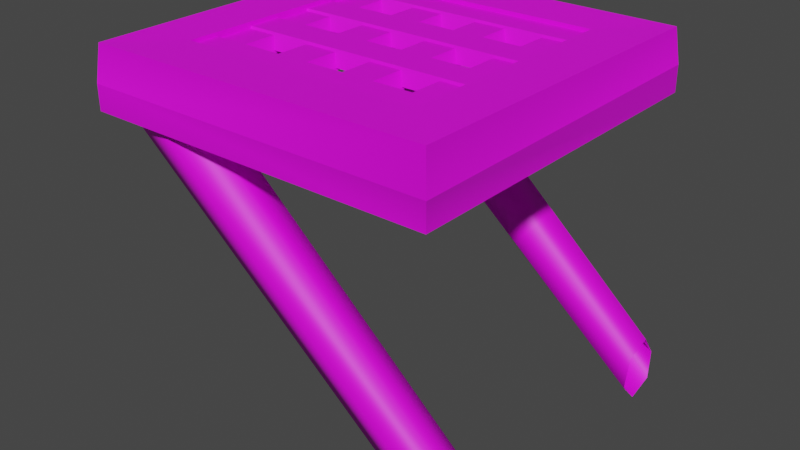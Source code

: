 # Source: HorizontalPlatformEnd1x1.blend  (saved by Blender 4.2.68; exported with 4.5.12 LTS)
import bpy
from mathutils import Matrix  # noqa: F401  (used for matrix-valued properties, if any)

bpy.ops.wm.read_factory_settings(use_empty=True)
scene = bpy.context.scene
scene.name = 'Scene'

# ---- collections
col_collection = bpy.data.collections.new('Collection'); scene.collection.children.link(col_collection)

# ---- images (referenced by path relative to the original .blend; pixels are not part of the script)
import os
ASSET_DIR = os.environ.get("B2B_ASSET_DIR", "")  # directory of the original .blend (textures are referenced by path, not embedded)
HERE = os.path.dirname(os.path.abspath(__file__))  # packed textures are extracted next to this script under _unpacked/

def load_image(name, relpath, width, height, colorspace="sRGB"):
    """Load a texture the original file referenced (path relative to the .blend, or extracted next to this script)."""
    p = next((c for c in (os.path.join(HERE, relpath), os.path.join(ASSET_DIR, relpath)) if relpath and os.path.exists(c)), "")
    if p:
        img = bpy.data.images.load(p, check_existing=True)
        img.name = name
    else:  # same state as the original file: an image datablock whose file is absent (Cycles renders it pink)
        img = bpy.data.images.new(name, width, height)
        img.source = "FILE"
        img.filepath = "//" + (relpath or name)
    img.colorspace_settings.name = colorspace
    return img
img_diffusecolor_texture = load_image('DiffuseColor_Texture', 'BaseWood_1K_D_Brown.png', 1024, 1024, 'sRGB')
img_normalmap_texture = load_image('NormalMap_Texture', 'BaseWood_1K_N.png', 1024, 1024, 'Non-Color')
img_diffusecolor_texture_001 = load_image('DiffuseColor_Texture.001', 'BaseWood_1K_D_Brown.png', 1024, 1024, 'Non-Color')

# ---- materials (node trees are filled in below, after node groups)
mat_basewood_brown_folktails = bpy.data.materials.new('BaseWood_Brown.Folktails')
mat_basewood_brown_folktails.surface_render_method = 'BLENDED'
mat_basewood_brown_folktails.blend_method = 'BLEND'
mat_basewood_brown_folktails.use_transparent_shadow = False
mat_basewood_brown_folktails.diffuse_color = (1.0, 1.0, 1.0, 1.0)
mat_basewood_brown_folktails.roughness = 0.5528

# ---- material node trees
mat_basewood_brown_folktails.use_nodes = True; mat_basewood_brown_folktails.node_tree.nodes.clear()
_N = mat_basewood_brown_folktails.node_tree.nodes; _L = mat_basewood_brown_folktails.node_tree.links
n0 = _N.new('ShaderNodeBsdfPrincipled'); n0.name = 'Principled BSDF'; n0.location = (10, 300)
n0.distribution = 'GGX'
n0.subsurface_method = 'RANDOM_WALK_SKIN'
n0.inputs[2].default_value = 0.5528
n0.inputs[3].default_value = 1.45
n0.inputs[27].default_value = (0.0, 0.0, 0.0, 1.0)
n0.inputs[28].default_value = 1.0
n1 = _N.new('ShaderNodeOutputMaterial'); n1.name = 'Material Output'; n1.location = (300, 300)
n2 = _N.new('ShaderNodeNormalMap'); n2.name = 'Normal Map'; n2.location = (-300, -300)
n2.label = 'Normal/Map'
n2.inputs[0].default_value = 0.0
n3 = _N.new('ShaderNodeTexImage'); n3.name = 'Image Texture'; n3.location = (-300, 600)
n3.image = img_diffusecolor_texture
n4 = _N.new('ShaderNodeTexImage'); n4.name = 'Image Texture.001'; n4.location = (-600, -900)
n4.image = img_normalmap_texture
n5 = _N.new('ShaderNodeTexImage'); n5.name = 'Image Texture.002'; n5.location = (-300, 0)
n5.image = img_diffusecolor_texture_001
_L.new(n0.outputs[0], n1.inputs[0])
_L.new(n2.outputs[0], n0.inputs[5])
_L.new(n3.outputs[0], n0.inputs[0])
_L.new(n4.outputs[0], n2.inputs[1])
_L.new(n5.outputs[1], n0.inputs[4])
n1.is_active_output = True

# ---- world
world_world = bpy.data.worlds.new('World'); scene.world = world_world
world_world.use_nodes = True; world_world.node_tree.nodes.clear()
_N = world_world.node_tree.nodes; _L = world_world.node_tree.links
n0 = _N.new('ShaderNodeOutputWorld'); n0.name = 'World Output'; n0.location = (300, 300)
n1 = _N.new('ShaderNodeBackground'); n1.name = 'Background'; n1.location = (10, 300)
n1.inputs[0].default_value = (0.05088, 0.05088, 0.05088, 1.0)
_L.new(n1.outputs[0], n0.inputs[0])
n0.is_active_output = True
world_world.color = (0.05088, 0.05088, 0.05088)
world_world.use_sun_shadow = False
world_world.sun_shadow_jitter_overblur = 0.0

# ---- meshes
me_scene = bpy.data.meshes.new('Scene')
me_scene.from_pydata([(-186.1, -3.113, 92.26), (-187.7, -4.697, 83.88), (-95.98, -86.12, 83.49), (-95.98, -83.88, 91.02), (-190.4, -7.447, 98.38), (-95.98, -90.01, 95.96), (-196.3, -13.36, 96.14), (-95.98, -98.38, 94.51), (-95.98, -100.6, 86.98), (-197.9, -14.95, 87.77), (-95.98, -94.49, 81.47), (-193.6, -10.61, 81.64), (-193.6, -10.62, 18.36), (-187.7, -4.702, 16.12), (-95.98, -86.13, 15.99), (-95.98, -94.5, 18.11), (-197.9, -14.95, 12.23), (-95.98, -100.6, 12.32), (-196.3, -13.36, 3.864), (-95.98, -98.38, 4.41), (-95.98, -90.01, 3.789), (-190.4, -7.445, 1.624), (-95.98, -83.88, 8.083), (-186.1, -3.114, 7.753), (-116.0, 0.9682, 16.0), (-101.0, 1.065, 1.0), (-101.0, 1.567, 99.0), (-116.0, 0.9682, 84.0), (-99.9, -8.732, -0.1), (-99.9, -9.032, 100.1), (-117.0, -16.05, 17.0), (-183.0, -16.05, 17.0), (-184.0, 0.9682, 16.0), (-99.89, -16.05, -0.1127), (-99.89, -16.05, 100.1), (-199.0, 1.065, 99.0), (-184.0, 0.9682, 84.0), (-200.1, -9.032, 100.1), (-117.0, -16.05, 83.0), (-200.1, -16.05, 100.1), (-199.0, 1.444, 1.0), (-200.1, -9.032, -0.1), (-183.0, -16.05, 83.0), (-200.1, -16.05, -0.1127), (-184.8, -0.7262, 15.51), (-175.7, -0.7262, 15.51), (-175.7, -0.7262, 84.66), (-184.8, -0.7262, 84.66), (-173.6, -4.415, 15.51), (-173.6, -4.415, 84.66), (-186.8, -4.415, 84.66), (-186.8, -4.415, 15.51), (-164.6, -0.7262, 15.51), (-155.4, -0.7262, 15.51), (-155.4, -0.7262, 84.66), (-164.6, -0.7262, 84.66), (-153.4, -4.415, 15.51), (-153.4, -4.415, 84.66), (-166.6, -4.415, 84.66), (-166.6, -4.415, 15.51), (-113.0, -0.09654, 55.34), (-113.0, -0.09654, 64.48), (-186.6, -0.09654, 64.48), (-186.6, -0.09654, 55.34), (-113.0, -3.785, 66.57), (-186.6, -3.785, 66.57), (-186.6, -3.785, 53.31), (-113.0, -3.785, 53.31), (-113.0, -0.09654, 75.57), (-113.0, -0.09654, 84.71), (-186.6, -0.09654, 84.71), (-186.6, -0.09654, 75.57), (-113.0, -3.785, 86.79), (-186.6, -3.785, 86.79), (-186.6, -3.785, 73.54), (-113.0, -3.785, 73.54), (-113.0, -0.09654, 15.13), (-113.0, -0.09654, 24.27), (-186.6, -0.09654, 24.27), (-186.6, -0.09654, 15.13), (-113.0, -3.785, 26.36), (-186.6, -3.785, 26.36), (-186.6, -3.785, 13.1), (-113.0, -3.785, 13.1), (-113.0, -0.09654, 35.36), (-113.0, -0.09654, 44.5), (-186.6, -0.09654, 44.5), (-186.6, -0.09654, 35.36), (-113.0, -3.785, 46.59), (-186.6, -3.785, 46.59), (-186.6, -3.785, 33.33), (-113.0, -3.785, 33.33), (-144.6, -0.7262, 15.51), (-135.5, -0.7262, 15.51), (-135.5, -0.7262, 84.66), (-144.6, -0.7262, 84.66), (-133.4, -4.415, 15.51), (-133.4, -4.415, 84.66), (-146.6, -4.415, 84.66), (-146.6, -4.415, 15.51), (-124.4, -0.7262, 15.51), (-115.2, -0.7262, 15.51), (-115.2, -0.7262, 84.66), (-124.4, -0.7262, 84.66), (-113.2, -4.415, 15.51), (-113.2, -4.415, 84.66), (-126.4, -4.415, 84.66), (-126.4, -4.415, 15.51)], [], [(0, 2, 1), (0, 3, 2), (4, 3, 0), (4, 5, 3), (6, 5, 4), (6, 7, 5), (6, 8, 7), (6, 9, 8), (9, 10, 8), (9, 11, 10), (1, 10, 11), (1, 2, 10), (12, 14, 13), (12, 15, 14), (16, 15, 12), (16, 17, 15), (18, 17, 16), (18, 19, 17), (18, 20, 19), (18, 21, 20), (21, 22, 20), (21, 23, 22), (13, 22, 23), (13, 14, 22), (24, 26, 25), (24, 27, 26), (25, 29, 28), (25, 26, 29), (30, 32, 31), (30, 24, 32), (33, 29, 34), (33, 28, 29), (27, 35, 26), (27, 36, 35), (26, 37, 29), (26, 35, 37), (38, 24, 30), (38, 27, 24), (34, 37, 39), (34, 29, 37), (36, 40, 35), (36, 32, 40), (35, 41, 37), (35, 40, 41), (42, 27, 38), (42, 36, 27), (39, 41, 43), (39, 37, 41), (32, 25, 40), (32, 24, 25), (40, 28, 41), (40, 25, 28), (43, 28, 33), (43, 41, 28), (34, 30, 33), (34, 38, 30), (33, 31, 43), (33, 30, 31), (43, 42, 39), (43, 31, 42), (39, 38, 34), (39, 42, 38), (31, 36, 42), (31, 32, 36), (44, 46, 45), (44, 47, 46), (45, 49, 48), (45, 46, 49), (50, 44, 51), (50, 47, 44), (52, 54, 53), (52, 55, 54), (53, 57, 56), (53, 54, 57), (58, 52, 59), (58, 55, 52), (60, 62, 61), (60, 63, 62), (61, 65, 64), (61, 62, 65), (66, 60, 67), (66, 63, 60), (68, 70, 69), (68, 71, 70), (69, 73, 72), (69, 70, 73), (74, 68, 75), (74, 71, 68), (76, 78, 77), (76, 79, 78), (77, 81, 80), (77, 78, 81), (82, 76, 83), (82, 79, 76), (84, 86, 85), (84, 87, 86), (85, 89, 88), (85, 86, 89), (90, 84, 91), (90, 87, 84), (92, 94, 93), (92, 95, 94), (93, 97, 96), (93, 94, 97), (98, 92, 99), (98, 95, 92), (100, 102, 101), (100, 103, 102), (101, 105, 104), (101, 102, 105), (106, 100, 107), (106, 103, 100), (90, 88, 89), (90, 91, 88), (98, 96, 97), (98, 99, 96), (58, 56, 57), (58, 59, 56), (66, 64, 65), (66, 67, 64), (106, 104, 105), (106, 107, 104), (74, 72, 73), (74, 75, 72), (82, 80, 81), (82, 83, 80), (50, 48, 49), (50, 51, 48)])
me_scene.polygons.foreach_set('use_smooth', [True] * 128)
_k = set([(24, 25), (24, 27), (24, 30), (24, 32), (25, 26), (25, 28), (25, 40), (26, 27), (26, 29), (26, 35), (27, 36), (27, 38), (28, 29), (28, 33), (28, 41), (29, 34), (29, 37), (30, 31), (30, 38), (31, 32), (31, 42), (32, 36), (32, 40), (33, 34), (33, 43), (34, 39), (35, 36), (35, 37), (35, 40), (36, 42), (37, 39), (37, 41), (38, 42), (39, 43), (40, 41), (41, 43), (44, 46), (44, 47), (45, 46), (45, 49), (48, 49), (48, 50), (50, 51), (52, 54), (52, 55), (53, 54), (53, 57), (56, 57), (56, 58), (58, 59), (60, 62), (60, 63), (61, 62), (61, 65), (64, 65), (64, 66), (66, 67), (68, 70), (68, 71), (69, 70), (69, 73), (72, 73), (72, 74), (74, 75), (76, 78), (76, 79), (77, 78), (77, 81), (80, 81), (80, 82), (82, 83), (84, 86), (84, 87), (85, 86), (85, 89), (88, 89), (88, 90), (90, 91), (92, 94), (92, 95), (93, 94), (93, 97), (96, 97), (96, 98), (98, 99), (100, 102), (100, 103), (101, 102), (101, 105), (104, 105), (104, 106), (106, 107)])
me_scene.attributes.new('sharp_edge', 'BOOLEAN', 'EDGE').data.foreach_set('value', [ (min(e.vertices), max(e.vertices)) in _k for e in me_scene.edges])
_uv = me_scene.uv_layers.new(name='UVSet0')
_uv.uv.foreach_set('vector', [0.4476, 0.5014, 0.4915, 0.9983, 0.4915, 0.5014, 0.4476, 0.5014, 0.4476, 0.9983, 0.4915, 0.9983, 0.3661, 0.5014, 0.4476, 0.9983, 0.4476, 0.5014, 0.3661, 0.5014, 0.3661, 0.9983, 0.4476, 0.9983, 0.3253, 0.5014, 0.3661, 0.9983, 0.3661, 0.5014, 0.3253, 0.5014, 0.3253, 0.9983, 0.3661, 0.9983, 0.3253, 0.5014, 0.2846, 0.9983, 0.3253, 0.9983, 0.3253, 0.5014, 0.2846, 0.5014, 0.2846, 0.9983, 0.2846, 0.5014, 0.203, 0.9983, 0.2846, 0.9983, 0.2846, 0.5014, 0.203, 0.5014, 0.203, 0.9983, 0.1592, 0.5014, 0.203, 0.9983, 0.203, 0.5014, 0.1592, 0.5014, 0.1592, 0.9983, 0.203, 0.9983, 0.4476, 0.5014, 0.4915, 0.9983, 0.4915, 0.5014, 0.4476, 0.5014, 0.4476, 0.9983, 0.4915, 0.9983, 0.3661, 0.5014, 0.4476, 0.9983, 0.4476, 0.5014, 0.3661, 0.5014, 0.3661, 0.9983, 0.4476, 0.9983, 0.3253, 0.5014, 0.3661, 0.9983, 0.3661, 0.5014, 0.3253, 0.5014, 0.3253, 0.9983, 0.3661, 0.9983, 0.3253, 0.5014, 0.2846, 0.9983, 0.3253, 0.9983, 0.3253, 0.5014, 0.2846, 0.5014, 0.2846, 0.9983, 0.2846, 0.5014, 0.203, 0.9983, 0.2846, 0.9983, 0.2846, 0.5014, 0.203, 0.5014, 0.203, 0.9983, 0.1592, 0.5014, 0.203, 0.9983, 0.203, 0.5014, 0.1592, 0.5014, 0.1592, 0.9983, 0.203, 0.9983, 0.8119, 0.5021, 0.8749, 0.8736, 0.8749, 0.5021, 0.8119, 0.5021, 0.8119, 0.8736, 0.8749, 0.8736, 0.8752, 0.5021, 0.9382, 0.8736, 0.9383, 0.5021, 0.8752, 0.5021, 0.8752, 0.8736, 0.9382, 0.8736, 0.8448, 0.4986, 0.9397, 0.2521, 0.8448, 0.2521, 0.8448, 0.4986, 0.9397, 0.4986, 0.9397, 0.2521, 0.8109, 0.8748, 0.8752, 0.5009, 0.8109, 0.5009, 0.8109, 0.8748, 0.8752, 0.8748, 0.8752, 0.5009, 0.9375, 0.5021, 0.8749, 0.8736, 0.8749, 0.5021, 0.9375, 0.5021, 0.9375, 0.8736, 0.8749, 0.8736, 0.8752, 0.5021, 0.812, 0.8736, 0.812, 0.5021, 0.8752, 0.5021, 0.8752, 0.8736, 0.812, 0.8736, 0.8448, 0.2521, 0.9397, 0.4986, 0.8448, 0.4986, 0.8448, 0.2521, 0.9397, 0.2521, 0.9397, 0.4986, 0.9394, 0.8748, 0.8752, 0.5009, 0.9394, 0.5009, 0.9394, 0.8748, 0.8752, 0.8748, 0.8752, 0.5009, 0.8119, 0.8736, 0.8749, 0.5021, 0.8749, 0.8736, 0.8119, 0.8736, 0.8119, 0.5021, 0.8749, 0.5021, 0.8752, 0.8736, 0.9383, 0.5021, 0.9382, 0.8736, 0.8752, 0.8736, 0.8752, 0.5021, 0.9383, 0.5021, 0.8448, 0.4986, 0.9397, 0.2521, 0.8448, 0.2521, 0.8448, 0.4986, 0.9397, 0.4986, 0.9397, 0.2521, 0.8109, 0.5009, 0.8752, 0.8748, 0.8109, 0.8748, 0.8109, 0.5009, 0.8752, 0.5009, 0.8752, 0.8748, 0.9375, 0.8736, 0.8749, 0.5021, 0.8749, 0.8736, 0.9375, 0.8736, 0.9375, 0.5021, 0.8749, 0.5021, 0.8752, 0.8736, 0.8119, 0.5021, 0.8119, 0.8736, 0.8752, 0.8736, 0.8752, 0.5021, 0.8119, 0.5021, 0.9394, 0.5009, 0.8752, 0.8748, 0.9394, 0.8748, 0.9394, 0.5009, 0.8752, 0.5009, 0.8752, 0.8748, 0.7484, 0.4991, 0.6898, 0.2509, 0.7484, 0.2509, 0.7484, 0.4991, 0.6898, 0.4991, 0.6898, 0.2509, 0.7484, 0.4991, 0.6898, 0.2509, 0.7484, 0.2509, 0.7484, 0.4991, 0.6898, 0.4991, 0.6898, 0.2509, 0.7484, 0.4991, 0.6898, 0.2509, 0.7484, 0.2509, 0.7484, 0.4991, 0.6898, 0.4991, 0.6898, 0.2509, 0.7484, 0.4991, 0.6898, 0.2509, 0.7484, 0.2509, 0.7484, 0.4991, 0.6898, 0.4991, 0.6898, 0.2509, 0.8448, 0.4986, 0.9397, 0.2521, 0.8448, 0.2521, 0.8448, 0.4986, 0.9397, 0.4986, 0.9397, 0.2521, 0.9378, 0.2501, 0.8754, 0.5003, 0.8754, 0.2501, 0.9378, 0.2501, 0.9378, 0.5003, 0.8754, 0.5003, 0.8754, 0.2501, 0.8125, 0.5003, 0.8125, 0.2501, 0.8754, 0.2501, 0.8754, 0.5003, 0.8125, 0.5003, 0.9994, 0.5003, 0.9378, 0.2501, 0.9994, 0.2501, 0.9994, 0.5003, 0.9378, 0.5003, 0.9378, 0.2501, 0.9378, 0.2501, 0.8754, 0.5003, 0.8754, 0.2501, 0.9378, 0.2501, 0.9378, 0.5003, 0.8754, 0.5003, 0.8754, 0.2501, 0.8125, 0.5003, 0.8125, 0.2501, 0.8754, 0.2501, 0.8754, 0.5003, 0.8125, 0.5003, 0.9994, 0.5003, 0.9378, 0.2501, 0.9994, 0.2501, 0.9994, 0.5003, 0.9378, 0.5003, 0.9378, 0.2501, 0.8754, 0.5003, 0.9378, 0.2501, 0.9378, 0.5003, 0.8754, 0.5003, 0.8754, 0.2501, 0.9378, 0.2501, 0.9378, 0.5003, 0.9994, 0.2501, 0.9994, 0.5003, 0.9378, 0.5003, 0.9378, 0.2501, 0.9994, 0.2501, 0.8125, 0.2501, 0.8754, 0.5003, 0.8125, 0.5003, 0.8125, 0.2501, 0.8754, 0.2501, 0.8754, 0.5003, 0.8754, 0.5003, 0.9378, 0.2501, 0.9378, 0.5003, 0.8754, 0.5003, 0.8754, 0.2501, 0.9378, 0.2501, 0.9378, 0.5003, 0.9994, 0.2501, 0.9994, 0.5003, 0.9378, 0.5003, 0.9378, 0.2501, 0.9994, 0.2501, 0.8125, 0.2501, 0.8754, 0.5003, 0.8125, 0.5003, 0.8125, 0.2501, 0.8754, 0.2501, 0.8754, 0.5003, 0.9378, 0.2501, 0.8754, 0.5003, 0.8754, 0.2501, 0.9378, 0.2501, 0.9378, 0.5003, 0.8754, 0.5003, 0.8754, 0.2501, 0.8125, 0.5003, 0.8125, 0.2501, 0.8754, 0.2501, 0.8754, 0.5003, 0.8125, 0.5003, 0.9994, 0.5003, 0.9378, 0.2501, 0.9994, 0.2501, 0.9994, 0.5003, 0.9378, 0.5003, 0.9378, 0.2501, 0.9378, 0.2501, 0.8754, 0.5003, 0.8754, 0.2501, 0.9378, 0.2501, 0.9378, 0.5003, 0.8754, 0.5003, 0.8754, 0.2501, 0.8125, 0.5003, 0.8125, 0.2501, 0.8754, 0.2501, 0.8754, 0.5003, 0.8125, 0.5003, 0.9994, 0.5003, 0.9378, 0.2501, 0.9994, 0.2501, 0.9994, 0.5003, 0.9378, 0.5003, 0.9378, 0.2501, 0.8754, 0.5003, 0.9378, 0.2501, 0.9378, 0.5003, 0.8754, 0.5003, 0.8754, 0.2501, 0.9378, 0.2501, 0.9378, 0.5003, 0.9994, 0.2501, 0.9994, 0.5003, 0.9378, 0.5003, 0.9378, 0.2501, 0.9994, 0.2501, 0.8125, 0.2501, 0.8754, 0.5003, 0.8125, 0.5003, 0.8125, 0.2501, 0.8754, 0.2501, 0.8754, 0.5003, 0.8754, 0.5003, 0.9378, 0.2501, 0.9378, 0.5003, 0.8754, 0.5003, 0.8754, 0.2501, 0.9378, 0.2501, 0.9378, 0.5003, 0.9994, 0.2501, 0.9994, 0.5003, 0.9378, 0.5003, 0.9378, 0.2501, 0.9994, 0.2501, 0.8125, 0.2501, 0.8754, 0.5003, 0.8125, 0.5003, 0.8125, 0.2501, 0.8754, 0.2501, 0.8754, 0.5003, 0.75, 0.5003, 0.8125, 0.2501, 0.8125, 0.5003, 0.75, 0.5003, 0.75, 0.2501, 0.8125, 0.2501, 0.8125, 0.2501, 0.75, 0.5003, 0.75, 0.2501, 0.8125, 0.2501, 0.8125, 0.5003, 0.75, 0.5003, 0.75, 0.5003, 0.8125, 0.2501, 0.8125, 0.5003, 0.75, 0.5003, 0.75, 0.2501, 0.8125, 0.2501, 0.8125, 0.2501, 0.75, 0.5003, 0.75, 0.2501, 0.8125, 0.2501, 0.8125, 0.5003, 0.75, 0.5003, 0.8125, 0.2501, 0.75, 0.5003, 0.75, 0.2501, 0.8125, 0.2501, 0.8125, 0.5003, 0.75, 0.5003, 0.8125, 0.2501, 0.75, 0.5003, 0.75, 0.2501, 0.8125, 0.2501, 0.8125, 0.5003, 0.75, 0.5003, 0.75, 0.5003, 0.8125, 0.2501, 0.8125, 0.5003, 0.75, 0.5003, 0.75, 0.2501, 0.8125, 0.2501, 0.75, 0.5003, 0.8125, 0.2501, 0.8125, 0.5003, 0.75, 0.5003, 0.75, 0.2501, 0.8125, 0.2501])
_ca = me_scene.color_attributes.new('VertexColors', 'BYTE_COLOR', 'CORNER')
_ca.data.foreach_set('color', [0.9911, 0.9911, 0.9911, 1.0, 0.9911, 0.9911, 0.9911, 1.0, 0.9911, 0.9911, 0.9911, 1.0, 0.9911, 0.9911, 0.9911, 1.0, 0.9911, 0.9911, 0.9911, 1.0, 0.9911, 0.9911, 0.9911, 1.0, 0.9911, 0.9911, 0.9911, 1.0, 0.9911, 0.9911, 0.9911, 1.0, 0.9911, 0.9911, 0.9911, 1.0, 0.9911, 0.9911, 0.9911, 1.0, 0.9911, 0.9911, 0.9911, 1.0, 0.9911, 0.9911, 0.9911, 1.0, 0.9911, 0.9911, 0.9911, 1.0, 0.9911, 0.9911, 0.9911, 1.0, 0.9911, 0.9911, 0.9911, 1.0, 0.9911, 0.9911, 0.9911, 1.0, 0.9911, 0.9911, 0.9911, 1.0, 0.9911, 0.9911, 0.9911, 1.0, 0.9911, 0.9911, 0.9911, 1.0, 0.9911, 0.9911, 0.9911, 1.0, 0.9911, 0.9911, 0.9911, 1.0, 0.9911, 0.9911, 0.9911, 1.0, 0.9911, 0.9911, 0.9911, 1.0, 0.9911, 0.9911, 0.9911, 1.0, 0.9911, 0.9911, 0.9911, 1.0, 0.9911, 0.9911, 0.9911, 1.0, 0.9911, 0.9911, 0.9911, 1.0, 0.9911, 0.9911, 0.9911, 1.0, 0.9911, 0.9911, 0.9911, 1.0, 0.9911, 0.9911, 0.9911, 1.0, 0.9911, 0.9911, 0.9911, 1.0, 0.9911, 0.9911, 0.9911, 1.0, 0.9911, 0.9911, 0.9911, 1.0, 0.9911, 0.9911, 0.9911, 1.0, 0.9911, 0.9911, 0.9911, 1.0, 0.9911, 0.9911, 0.9911, 1.0, 0.9911, 0.9911, 0.9911, 1.0, 0.9911, 0.9911, 0.9911, 1.0, 0.9911, 0.9911, 0.9911, 1.0, 0.9911, 0.9911, 0.9911, 1.0, 0.9911, 0.9911, 0.9911, 1.0, 0.9911, 0.9911, 0.9911, 1.0, 0.9911, 0.9911, 0.9911, 1.0, 0.9911, 0.9911, 0.9911, 1.0, 0.9911, 0.9911, 0.9911, 1.0, 0.9911, 0.9911, 0.9911, 1.0, 0.9911, 0.9911, 0.9911, 1.0, 0.9911, 0.9911, 0.9911, 1.0, 0.9911, 0.9911, 0.9911, 1.0, 0.9911, 0.9911, 0.9911, 1.0, 0.9911, 0.9911, 0.9911, 1.0, 0.9911, 0.9911, 0.9911, 1.0, 0.9911, 0.9911, 0.9911, 1.0, 0.9911, 0.9911, 0.9911, 1.0, 0.9911, 0.9911, 0.9911, 1.0, 0.9911, 0.9911, 0.9911, 1.0, 0.9911, 0.9911, 0.9911, 1.0, 0.9911, 0.9911, 0.9911, 1.0, 0.9911, 0.9911, 0.9911, 1.0, 0.9911, 0.9911, 0.9911, 1.0, 0.9911, 0.9911, 0.9911, 1.0, 0.9911, 0.9911, 0.9911, 1.0, 0.9911, 0.9911, 0.9911, 1.0, 0.9911, 0.9911, 0.9911, 1.0, 0.9911, 0.9911, 0.9911, 1.0, 0.9911, 0.9911, 0.9911, 1.0, 0.9911, 0.9911, 0.9911, 1.0, 0.9911, 0.9911, 0.9911, 1.0, 0.9911, 0.9911, 0.9911, 1.0, 0.9911, 0.9911, 0.9911, 1.0, 0.9911, 0.9911, 0.9911, 1.0, 0.9911, 0.9911, 0.9911, 1.0, 1.0, 1.0, 1.0, 1.0, 1.0, 1.0, 1.0, 1.0, 1.0, 1.0, 1.0, 1.0, 1.0, 1.0, 1.0, 1.0, 1.0, 1.0, 1.0, 1.0, 1.0, 1.0, 1.0, 1.0, 1.0, 1.0, 1.0, 1.0, 1.0, 1.0, 1.0, 1.0, 1.0, 1.0, 1.0, 1.0, 1.0, 1.0, 1.0, 1.0, 1.0, 1.0, 1.0, 1.0, 1.0, 1.0, 1.0, 1.0, 0.05613, 0.05613, 0.05613, 1.0, 0.2159, 0.2159, 0.2159, 1.0, 0.05613, 0.05613, 0.05613, 1.0, 0.05613, 0.05613, 0.05613, 1.0, 0.2159, 0.2159, 0.2159, 1.0, 0.2159, 0.2159, 0.2159, 1.0, 1.0, 1.0, 1.0, 1.0, 1.0, 1.0, 1.0, 1.0, 1.0, 1.0, 1.0, 1.0, 1.0, 1.0, 1.0, 1.0, 1.0, 1.0, 1.0, 1.0, 1.0, 1.0, 1.0, 1.0, 1.0, 1.0, 1.0, 1.0, 1.0, 1.0, 1.0, 1.0, 1.0, 1.0, 1.0, 1.0, 1.0, 1.0, 1.0, 1.0, 1.0, 1.0, 1.0, 1.0, 1.0, 1.0, 1.0, 1.0, 1.0, 1.0, 1.0, 1.0, 1.0, 1.0, 1.0, 1.0, 1.0, 1.0, 1.0, 1.0, 1.0, 1.0, 1.0, 1.0, 1.0, 1.0, 1.0, 1.0, 1.0, 1.0, 1.0, 1.0, 0.05613, 0.05613, 0.05613, 1.0, 0.2159, 0.2159, 0.2159, 1.0, 0.05613, 0.05613, 0.05613, 1.0, 0.05613, 0.05613, 0.05613, 1.0, 0.2159, 0.2159, 0.2159, 1.0, 0.2159, 0.2159, 0.2159, 1.0, 1.0, 1.0, 1.0, 1.0, 1.0, 1.0, 1.0, 1.0, 1.0, 1.0, 1.0, 1.0, 1.0, 1.0, 1.0, 1.0, 1.0, 1.0, 1.0, 1.0, 1.0, 1.0, 1.0, 1.0, 1.0, 1.0, 1.0, 1.0, 1.0, 1.0, 1.0, 1.0, 1.0, 1.0, 1.0, 1.0, 1.0, 1.0, 1.0, 1.0, 1.0, 1.0, 1.0, 1.0, 1.0, 1.0, 1.0, 1.0, 1.0, 1.0, 1.0, 1.0, 1.0, 1.0, 1.0, 1.0, 1.0, 1.0, 1.0, 1.0, 1.0, 1.0, 1.0, 1.0, 1.0, 1.0, 1.0, 1.0, 1.0, 1.0, 1.0, 1.0, 0.05613, 0.05613, 0.05613, 1.0, 0.2159, 0.2159, 0.2159, 1.0, 0.05613, 0.05613, 0.05613, 1.0, 0.05613, 0.05613, 0.05613, 1.0, 0.2159, 0.2159, 0.2159, 1.0, 0.2159, 0.2159, 0.2159, 1.0, 1.0, 1.0, 1.0, 1.0, 1.0, 1.0, 1.0, 1.0, 1.0, 1.0, 1.0, 1.0, 1.0, 1.0, 1.0, 1.0, 1.0, 1.0, 1.0, 1.0, 1.0, 1.0, 1.0, 1.0, 1.0, 1.0, 1.0, 1.0, 1.0, 1.0, 1.0, 1.0, 1.0, 1.0, 1.0, 1.0, 1.0, 1.0, 1.0, 1.0, 1.0, 1.0, 1.0, 1.0, 1.0, 1.0, 1.0, 1.0, 1.0, 1.0, 1.0, 1.0, 1.0, 1.0, 1.0, 1.0, 1.0, 1.0, 1.0, 1.0, 1.0, 1.0, 1.0, 1.0, 1.0, 1.0, 1.0, 1.0, 1.0, 1.0, 1.0, 1.0, 1.0, 1.0, 1.0, 1.0, 1.0, 1.0, 1.0, 1.0, 1.0, 1.0, 1.0, 1.0, 1.0, 1.0, 1.0, 1.0, 1.0, 1.0, 1.0, 1.0, 1.0, 1.0, 1.0, 1.0, 0.0356, 0.0356, 0.0356, 1.0, 0.0356, 0.0356, 0.0356, 1.0, 0.0356, 0.0356, 0.0356, 1.0, 0.0356, 0.0356, 0.0356, 1.0, 0.0356, 0.0356, 0.0356, 1.0, 0.0356, 0.0356, 0.0356, 1.0, 0.0356, 0.0356, 0.0356, 1.0, 0.0356, 0.0356, 0.0356, 1.0, 0.0356, 0.0356, 0.0356, 1.0, 0.0356, 0.0356, 0.0356, 1.0, 0.0356, 0.0356, 0.0356, 1.0, 0.0356, 0.0356, 0.0356, 1.0, 0.0356, 0.0356, 0.0356, 1.0, 0.0356, 0.0356, 0.0356, 1.0, 0.0356, 0.0356, 0.0356, 1.0, 0.0356, 0.0356, 0.0356, 1.0, 0.0356, 0.0356, 0.0356, 1.0, 0.0356, 0.0356, 0.0356, 1.0, 0.0356, 0.0356, 0.0356, 1.0, 0.0356, 0.0356, 0.0356, 1.0, 0.0356, 0.0356, 0.0356, 1.0, 0.0356, 0.0356, 0.0356, 1.0, 0.0356, 0.0356, 0.0356, 1.0, 0.0356, 0.0356, 0.0356, 1.0, 0.05613, 0.05613, 0.05613, 1.0, 0.2159, 0.2159, 0.2159, 1.0, 0.05613, 0.05613, 0.05613, 1.0, 0.05613, 0.05613, 0.05613, 1.0, 0.2159, 0.2159, 0.2159, 1.0, 0.2159, 0.2159, 0.2159, 1.0, 1.0, 1.0, 1.0, 1.0, 1.0, 1.0, 1.0, 1.0, 1.0, 1.0, 1.0, 1.0, 1.0, 1.0, 1.0, 1.0, 1.0, 1.0, 1.0, 1.0, 1.0, 1.0, 1.0, 1.0, 0.2159, 0.2159, 0.2159, 1.0, 0.2159, 0.2159, 0.2159, 1.0, 0.2159, 0.2159, 0.2159, 1.0, 0.2159, 0.2159, 0.2159, 1.0, 0.2159, 0.2159, 0.2159, 1.0, 0.2159, 0.2159, 0.2159, 1.0, 0.2159, 0.2159, 0.2159, 1.0, 0.2159, 0.2159, 0.2159, 1.0, 0.2159, 0.2159, 0.2159, 1.0, 0.2159, 0.2159, 0.2159, 1.0, 0.2159, 0.2159, 0.2159, 1.0, 0.2159, 0.2159, 0.2159, 1.0, 1.0, 1.0, 1.0, 1.0, 1.0, 1.0, 1.0, 1.0, 1.0, 1.0, 1.0, 1.0, 1.0, 1.0, 1.0, 1.0, 1.0, 1.0, 1.0, 1.0, 1.0, 1.0, 1.0, 1.0, 0.2159, 0.2159, 0.2159, 1.0, 0.2159, 0.2159, 0.2159, 1.0, 0.2159, 0.2159, 0.2159, 1.0, 0.2159, 0.2159, 0.2159, 1.0, 0.2159, 0.2159, 0.2159, 1.0, 0.2159, 0.2159, 0.2159, 1.0, 0.2159, 0.2159, 0.2159, 1.0, 0.2159, 0.2159, 0.2159, 1.0, 0.2159, 0.2159, 0.2159, 1.0, 0.2159, 0.2159, 0.2159, 1.0, 0.2159, 0.2159, 0.2159, 1.0, 0.2159, 0.2159, 0.2159, 1.0, 1.0, 1.0, 1.0, 1.0, 1.0, 1.0, 1.0, 1.0, 1.0, 1.0, 1.0, 1.0, 1.0, 1.0, 1.0, 1.0, 1.0, 1.0, 1.0, 1.0, 1.0, 1.0, 1.0, 1.0, 0.2159, 0.2159, 0.2159, 1.0, 0.2159, 0.2159, 0.2159, 1.0, 0.2159, 0.2159, 0.2159, 1.0, 0.2159, 0.2159, 0.2159, 1.0, 0.2159, 0.2159, 0.2159, 1.0, 0.2159, 0.2159, 0.2159, 1.0, 0.2159, 0.2159, 0.2159, 1.0, 0.2159, 0.2159, 0.2159, 1.0, 0.2159, 0.2159, 0.2159, 1.0, 0.2159, 0.2159, 0.2159, 1.0, 0.2159, 0.2159, 0.2159, 1.0, 0.2159, 0.2159, 0.2159, 1.0, 1.0, 1.0, 1.0, 1.0, 1.0, 1.0, 1.0, 1.0, 1.0, 1.0, 1.0, 1.0, 1.0, 1.0, 1.0, 1.0, 1.0, 1.0, 1.0, 1.0, 1.0, 1.0, 1.0, 1.0, 0.2159, 0.2159, 0.2159, 1.0, 0.2159, 0.2159, 0.2159, 1.0, 0.2159, 0.2159, 0.2159, 1.0, 0.2159, 0.2159, 0.2159, 1.0, 0.2159, 0.2159, 0.2159, 1.0, 0.2159, 0.2159, 0.2159, 1.0, 0.2159, 0.2159, 0.2159, 1.0, 0.2159, 0.2159, 0.2159, 1.0, 0.2159, 0.2159, 0.2159, 1.0, 0.2159, 0.2159, 0.2159, 1.0, 0.2159, 0.2159, 0.2159, 1.0, 0.2159, 0.2159, 0.2159, 1.0, 1.0, 1.0, 1.0, 1.0, 1.0, 1.0, 1.0, 1.0, 1.0, 1.0, 1.0, 1.0, 1.0, 1.0, 1.0, 1.0, 1.0, 1.0, 1.0, 1.0, 1.0, 1.0, 1.0, 1.0, 0.2159, 0.2159, 0.2159, 1.0, 0.2159, 0.2159, 0.2159, 1.0, 0.2159, 0.2159, 0.2159, 1.0, 0.2159, 0.2159, 0.2159, 1.0, 0.2159, 0.2159, 0.2159, 1.0, 0.2159, 0.2159, 0.2159, 1.0, 0.2159, 0.2159, 0.2159, 1.0, 0.2159, 0.2159, 0.2159, 1.0, 0.2159, 0.2159, 0.2159, 1.0, 0.2159, 0.2159, 0.2159, 1.0, 0.2159, 0.2159, 0.2159, 1.0, 0.2159, 0.2159, 0.2159, 1.0, 1.0, 1.0, 1.0, 1.0, 1.0, 1.0, 1.0, 1.0, 1.0, 1.0, 1.0, 1.0, 1.0, 1.0, 1.0, 1.0, 1.0, 1.0, 1.0, 1.0, 1.0, 1.0, 1.0, 1.0, 0.2159, 0.2159, 0.2159, 1.0, 0.2159, 0.2159, 0.2159, 1.0, 0.2159, 0.2159, 0.2159, 1.0, 0.2159, 0.2159, 0.2159, 1.0, 0.2159, 0.2159, 0.2159, 1.0, 0.2159, 0.2159, 0.2159, 1.0, 0.2159, 0.2159, 0.2159, 1.0, 0.2159, 0.2159, 0.2159, 1.0, 0.2159, 0.2159, 0.2159, 1.0, 0.2159, 0.2159, 0.2159, 1.0, 0.2159, 0.2159, 0.2159, 1.0, 0.2159, 0.2159, 0.2159, 1.0, 1.0, 1.0, 1.0, 1.0, 1.0, 1.0, 1.0, 1.0, 1.0, 1.0, 1.0, 1.0, 1.0, 1.0, 1.0, 1.0, 1.0, 1.0, 1.0, 1.0, 1.0, 1.0, 1.0, 1.0, 0.2159, 0.2159, 0.2159, 1.0, 0.2159, 0.2159, 0.2159, 1.0, 0.2159, 0.2159, 0.2159, 1.0, 0.2159, 0.2159, 0.2159, 1.0, 0.2159, 0.2159, 0.2159, 1.0, 0.2159, 0.2159, 0.2159, 1.0, 0.2159, 0.2159, 0.2159, 1.0, 0.2159, 0.2159, 0.2159, 1.0, 0.2159, 0.2159, 0.2159, 1.0, 0.2159, 0.2159, 0.2159, 1.0, 0.2159, 0.2159, 0.2159, 1.0, 0.2159, 0.2159, 0.2159, 1.0, 1.0, 1.0, 1.0, 1.0, 1.0, 1.0, 1.0, 1.0, 1.0, 1.0, 1.0, 1.0, 1.0, 1.0, 1.0, 1.0, 1.0, 1.0, 1.0, 1.0, 1.0, 1.0, 1.0, 1.0, 0.2159, 0.2159, 0.2159, 1.0, 0.2159, 0.2159, 0.2159, 1.0, 0.2159, 0.2159, 0.2159, 1.0, 0.2159, 0.2159, 0.2159, 1.0, 0.2159, 0.2159, 0.2159, 1.0, 0.2159, 0.2159, 0.2159, 1.0, 0.2159, 0.2159, 0.2159, 1.0, 0.2159, 0.2159, 0.2159, 1.0, 0.2159, 0.2159, 0.2159, 1.0, 0.2159, 0.2159, 0.2159, 1.0, 0.2159, 0.2159, 0.2159, 1.0, 0.2159, 0.2159, 0.2159, 1.0, 0.2159, 0.2159, 0.2159, 1.0, 0.2159, 0.2159, 0.2159, 1.0, 0.2159, 0.2159, 0.2159, 1.0, 0.2159, 0.2159, 0.2159, 1.0, 0.2159, 0.2159, 0.2159, 1.0, 0.2159, 0.2159, 0.2159, 1.0, 0.2159, 0.2159, 0.2159, 1.0, 0.2159, 0.2159, 0.2159, 1.0, 0.2159, 0.2159, 0.2159, 1.0, 0.2159, 0.2159, 0.2159, 1.0, 0.2159, 0.2159, 0.2159, 1.0, 0.2159, 0.2159, 0.2159, 1.0, 0.2159, 0.2159, 0.2159, 1.0, 0.2159, 0.2159, 0.2159, 1.0, 0.2159, 0.2159, 0.2159, 1.0, 0.2159, 0.2159, 0.2159, 1.0, 0.2159, 0.2159, 0.2159, 1.0, 0.2159, 0.2159, 0.2159, 1.0, 0.2159, 0.2159, 0.2159, 1.0, 0.2159, 0.2159, 0.2159, 1.0, 0.2159, 0.2159, 0.2159, 1.0, 0.2159, 0.2159, 0.2159, 1.0, 0.2159, 0.2159, 0.2159, 1.0, 0.2159, 0.2159, 0.2159, 1.0, 0.2159, 0.2159, 0.2159, 1.0, 0.2159, 0.2159, 0.2159, 1.0, 0.2159, 0.2159, 0.2159, 1.0, 0.2159, 0.2159, 0.2159, 1.0, 0.2159, 0.2159, 0.2159, 1.0, 0.2159, 0.2159, 0.2159, 1.0, 0.2159, 0.2159, 0.2159, 1.0, 0.2159, 0.2159, 0.2159, 1.0, 0.2159, 0.2159, 0.2159, 1.0, 0.2159, 0.2159, 0.2159, 1.0, 0.2159, 0.2159, 0.2159, 1.0, 0.2159, 0.2159, 0.2159, 1.0, 0.2159, 0.2159, 0.2159, 1.0, 0.2159, 0.2159, 0.2159, 1.0, 0.2159, 0.2159, 0.2159, 1.0, 0.2159, 0.2159, 0.2159, 1.0, 0.2159, 0.2159, 0.2159, 1.0, 0.2159, 0.2159, 0.2159, 1.0, 0.2159, 0.2159, 0.2159, 1.0, 0.2159, 0.2159, 0.2159, 1.0, 0.2159, 0.2159, 0.2159, 1.0, 0.2159, 0.2159, 0.2159, 1.0, 0.2159, 0.2159, 0.2159, 1.0, 0.2159, 0.2159, 0.2159, 1.0])
me_scene.materials.append(mat_basewood_brown_folktails)
me_scene.update()
me_scene.normals_split_custom_set([tuple(v) for v in zip(*[iter([0.6444, 0.7163, 0.2675, 0.422, 0.4773, -0.7708, 0.4618, 0.5256, -0.7144, 0.6444, 0.7163, 0.2675, 0.6373, 0.7085, 0.3031, 0.422, 0.4773, -0.7708, 0.1716, 0.166, 0.9711, 0.6373, 0.7085, 0.3031, 0.6444, 0.7163, 0.2675, 0.1716, 0.166, 0.9711, 0.07639, 0.06316, 0.9951, 0.6373, 0.7085, 0.3031, -0.4573, -0.5557, 0.6943, 0.07639, 0.06316, 0.9951, 0.1716, 0.166, 0.9711, -0.4573, -0.5557, 0.6943, -0.5358, -0.6433, 0.5468, 0.07639, 0.06316, 0.9951, -0.4573, -0.5557, 0.6943, -0.6354, -0.752, -0.1754, -0.5358, -0.6433, 0.5468, -0.4573, -0.5557, 0.6943, -0.6262, -0.7389, -0.2486, -0.6354, -0.752, -0.1754, -0.6262, -0.7389, -0.2486, -0.3322, -0.3934, -0.8572, -0.6354, -0.752, -0.1754, -0.6262, -0.7389, -0.2486, -0.1852, -0.212, -0.9596, -0.3322, -0.3934, -0.8572, 0.4618, 0.5256, -0.7144, -0.3322, -0.3934, -0.8572, -0.1852, -0.212, -0.9596, 0.4618, 0.5256, -0.7144, 0.422, 0.4773, -0.7708, -0.3322, -0.3934, -0.8572, -0.1803, -0.2162, 0.9596, 0.4286, 0.4849, 0.7623, 0.4653, 0.5202, 0.7162, -0.1803, -0.2162, 0.9596, -0.3361, -0.4008, 0.8523, 0.4286, 0.4849, 0.7623, -0.6256, -0.739, 0.2499, -0.3361, -0.4008, 0.8523, -0.1803, -0.2162, 0.9596, -0.6256, -0.739, 0.2499, -0.6356, -0.7526, 0.1724, -0.3361, -0.4008, 0.8523, -0.4583, -0.5542, -0.6949, -0.6356, -0.7526, 0.1724, -0.6256, -0.739, 0.2499, -0.4583, -0.5542, -0.6949, -0.5307, -0.6288, -0.5683, -0.6356, -0.7526, 0.1724, -0.4583, -0.5542, -0.6949, 0.1083, 0.1104, -0.988, -0.5307, -0.6288, -0.5683, -0.4583, -0.5542, -0.6949, 0.1679, 0.1677, -0.9714, 0.1083, 0.1104, -0.988, 0.1679, 0.1677, -0.9714, 0.626, 0.6972, -0.3494, 0.1083, 0.1104, -0.988, 0.1679, 0.1677, -0.9714, 0.6436, 0.7186, -0.2636, 0.626, 0.6972, -0.3494, 0.4653, 0.5202, 0.7162, 0.626, 0.6972, -0.3494, 0.6436, 0.7186, -0.2636, 0.4653, 0.5202, 0.7162, 0.4286, 0.4849, 0.7623, 0.626, 0.6972, -0.3494, -0.02318, 0.9997, -0.003027, -0.02322, 0.9997, -0.00302, -0.02319, 0.9997, -0.003026, -0.02318, 0.9997, -0.003027, -0.02322, 0.9997, -0.003019, -0.02322, 0.9997, -0.00302, 0.9974, 0.04339, 0.05827, 0.9528, 0.2886, -0.09383, 0.9633, 0.1801, 0.1988, 0.9974, 0.04339, 0.05827, 0.9974, 0.04396, -0.05628, 0.9528, 0.2886, -0.09383, 0.0, 0.05864, 0.9983, 0.002951, 0.04645, 0.9989, 0.0, 0.05864, 0.9983, 0.0, 0.05864, 0.9983, -0.002878, 0.04683, 0.9989, 0.002951, 0.04645, 0.9989, 0.9966, -0.05764, -0.05967, 0.9784, -0.0774, -0.1918, 0.9967, -0.05636, 0.05805, 0.9966, -0.05764, -0.05967, 0.9775, -0.1947, 0.08117, 0.9784, -0.0774, -0.1918, -0.003021, 0.9997, -0.02318, -0.003022, 0.9997, -0.02319, -0.003024, 0.9997, -0.0232, -0.003021, 0.9997, -0.02318, -0.003027, 0.9997, -0.02322, -0.003022, 0.9997, -0.02319, -0.05706, 0.04308, 0.9974, 0.09527, 0.2888, 0.9526, -0.1937, 0.1774, 0.9649, -0.05706, 0.04308, 0.9974, 0.05734, 0.04181, 0.9975, 0.09527, 0.2888, 0.9526, -0.9966, 0.07392, -0.03721, -0.9986, 0.05277, 0.0008759, -0.9983, 0.05864, 1.153e-07, -0.9966, 0.07392, -0.03721, -0.9989, 0.04617, -0.003012, -0.9986, 0.05277, 0.0008759, 0.05821, -0.05612, 0.9967, 0.1934, -0.07839, 0.978, -0.05857, -0.05684, 0.9967, 0.05821, -0.05612, 0.9967, -0.07921, -0.19, 0.9786, 0.1934, -0.07839, 0.978, 0.01908, 0.9998, 0.002279, 0.01908, 0.9998, 0.002279, 0.01911, 0.9998, 0.002275, 0.01908, 0.9998, 0.002279, 0.01909, 0.9998, 0.002277, 0.01908, 0.9998, 0.002279, -0.9975, 0.04237, -0.0574, -0.9518, 0.2911, 0.09618, -0.9643, 0.1784, -0.1954, -0.9975, 0.04237, -0.0574, -0.9975, 0.0413, 0.05818, -0.9518, 0.2911, 0.09618, 0.03936, 0.07487, -0.9964, -0.002771, 0.04736, -0.9989, -5.163e-05, 0.05885, -0.9983, 0.03936, 0.07487, -0.9964, 0.002644, 0.04756, -0.9989, -0.002771, 0.04736, -0.9989, -0.9967, -0.05664, 0.05875, -0.9775, -0.0794, 0.1953, -0.9966, -0.05748, -0.05922, -0.9967, -0.05664, 0.05875, -0.9782, -0.1917, -0.07982, -0.9775, -0.0794, 0.1953, 0.002283, 0.9998, 0.01909, 0.002285, 0.9998, 0.0191, 0.002276, 0.9998, 0.01905, 0.002283, 0.9998, 0.01909, 0.002285, 0.9998, 0.0191, 0.002285, 0.9998, 0.0191, 0.05845, 0.04318, -0.9974, -0.09783, 0.2933, -0.951, 0.197, 0.1813, -0.9635, 0.05845, 0.04318, -0.9974, -0.0572, 0.04304, -0.9974, -0.09783, 0.2933, -0.951, -0.05942, -0.05735, -0.9966, -0.196, -0.08037, -0.9773, 0.05947, -0.05777, -0.9966, -0.05942, -0.05735, -0.9966, 0.08097, -0.1936, -0.9777, -0.196, -0.08037, -0.9773, 0.0, -1.0, 5.311e-08, 0.0, -1.0, -3.169e-11, 0.0, -1.0, -1.38e-08, 0.0, -1.0, 5.311e-08, 0.0, -1.0, 4.84e-08, 0.0, -1.0, -3.169e-11, 0.0, -1.0, -1.38e-08, 0.0, -1.0, -4.804e-08, 0.0, -1.0, -5.284e-08, 0.0, -1.0, -1.38e-08, 0.0, -1.0, -3.169e-11, 0.0, -1.0, -4.804e-08, 0.0, -1.0, -5.284e-08, 0.0, -1.0, 6.337e-11, 0.0, -1.0, 1.38e-08, 0.0, -1.0, -5.284e-08, 0.0, -1.0, -4.804e-08, 0.0, -1.0, 6.337e-11, 0.0, -1.0, 1.38e-08, 0.0, -1.0, 4.84e-08, 0.0, -1.0, 5.311e-08, 0.0, -1.0, 1.38e-08, 0.0, -1.0, 6.337e-11, 0.0, -1.0, 4.84e-08, 0.9966, 0.07388, 0.03708, 0.9989, 0.04673, -0.002864, 0.9983, 0.05865, -2.305e-07, 0.9966, 0.07388, 0.03708, 0.9989, 0.04739, 0.002742, 0.9989, 0.04673, -0.002864, 3.683e-13, 1.0, 4.421e-07, 3.683e-13, 1.0, 4.421e-07, 3.683e-13, 1.0, 4.421e-07, 0.0, 1.0, 4.405e-07, 0.0, 1.0, 4.405e-07, 0.0, 1.0, 4.405e-07, 0.8671, 0.4906, 0.08685, 0.7468, 0.665, -0.002326, 0.7789, 0.6091, 0.1494, 0.8671, 0.4905, 0.08685, 0.8677, 0.4899, -0.0847, 0.7468, 0.665, -0.002296, -0.875, 0.484, -0.01263, -0.8762, 0.4819, 1.625e-07, -0.8751, 0.4838, 0.01173, -0.875, 0.484, -0.01263, -0.8762, 0.4819, 2.129e-07, -0.8762, 0.4819, 1.625e-07, 3.683e-13, 1.0, 4.421e-07, 3.683e-13, 1.0, 4.421e-07, 3.683e-13, 1.0, 4.421e-07, 0.0, 1.0, 4.421e-07, 0.0, 1.0, 4.421e-07, 0.0, 1.0, 4.421e-07, 0.8671, 0.4905, 0.08685, 0.7468, 0.665, -0.002326, 0.7789, 0.6091, 0.1494, 0.8671, 0.4905, 0.08685, 0.8677, 0.4899, -0.0847, 0.7468, 0.665, -0.002296, -0.875, 0.484, -0.01263, -0.8762, 0.4819, 1.625e-07, -0.8751, 0.4838, 0.01173, -0.875, 0.484, -0.01263, -0.8762, 0.482, 2.129e-07, -0.8762, 0.4819, 1.625e-07, 0.0, 1.0, 0.0, 0.0, 1.0, 0.0, 0.0, 1.0, 0.0, 0.0, 1.0, 0.0, 0.0, 1.0, 0.0, 0.0, 1.0, 0.0, -0.08685, 0.4905, 0.8671, 0.002315, 0.665, 0.7468, -0.1494, 0.6091, 0.7789, -0.08685, 0.4905, 0.8671, 0.0847, 0.4899, 0.8677, 0.002302, 0.665, 0.7468, 0.01263, 0.484, -0.875, -2.848e-07, 0.4819, -0.8762, -0.01173, 0.4838, -0.8751, 0.01263, 0.484, -0.875, 0.0, 0.4819, -0.8762, -2.848e-07, 0.4819, -0.8762, 0.0, 1.0, 0.0, 0.0, 1.0, 0.0, 0.0, 1.0, 0.0, 0.0, 1.0, 0.0, 0.0, 1.0, 0.0, 0.0, 1.0, 0.0, -0.08685, 0.4905, 0.8671, 0.002315, 0.665, 0.7468, -0.1494, 0.6091, 0.7789, -0.08685, 0.4905, 0.8671, 0.0847, 0.4899, 0.8677, 0.002302, 0.665, 0.7468, 0.01263, 0.484, -0.875, 0.0, 0.4819, -0.8762, -0.01173, 0.4838, -0.8751, 0.01263, 0.484, -0.875, 0.0, 0.4819, -0.8762, 0.0, 0.4819, -0.8762, 0.0, 1.0, 0.0, 0.0, 1.0, 0.0, 0.0, 1.0, 0.0, 0.0, 1.0, 0.0, 0.0, 1.0, 0.0, 0.0, 1.0, 0.0, -0.08685, 0.4905, 0.8671, 0.002315, 0.665, 0.7468, -0.1494, 0.6091, 0.7789, -0.08685, 0.4905, 0.8671, 0.0847, 0.4899, 0.8677, 0.002302, 0.665, 0.7468, 0.01263, 0.484, -0.875, -2.848e-07, 0.4819, -0.8762, -0.01173, 0.4838, -0.8751, 0.01263, 0.484, -0.875, 0.0, 0.4819, -0.8762, -2.848e-07, 0.4819, -0.8762, 0.0, 1.0, 0.0, 0.0, 1.0, 0.0, 0.0, 1.0, 0.0, 0.0, 1.0, 0.0, 0.0, 1.0, 0.0, 0.0, 1.0, 0.0, -0.08685, 0.4905, 0.8671, 0.002315, 0.665, 0.7468, -0.1494, 0.6091, 0.7789, -0.08685, 0.4905, 0.8671, 0.0847, 0.4899, 0.8677, 0.002302, 0.665, 0.7468, 0.01263, 0.484, -0.875, -1.898e-07, 0.4819, -0.8762, -0.01173, 0.4838, -0.8751, 0.01263, 0.484, -0.875, 0.0, 0.4819, -0.8762, -1.898e-07, 0.4819, -0.8762, 3.683e-13, 1.0, 4.421e-07, 3.683e-13, 1.0, 4.421e-07, 3.683e-13, 1.0, 4.421e-07, 0.0, 1.0, 4.405e-07, 0.0, 1.0, 4.405e-07, 0.0, 1.0, 4.405e-07, 0.8671, 0.4905, 0.08685, 0.7468, 0.665, -0.002326, 0.7789, 0.6091, 0.1494, 0.8671, 0.4905, 0.08685, 0.8677, 0.4899, -0.0847, 0.7468, 0.665, -0.002296, -0.875, 0.484, -0.01263, -0.8762, 0.4819, 1.625e-07, -0.8751, 0.4838, 0.01173, -0.875, 0.484, -0.01263, -0.8762, 0.4819, 2.129e-07, -0.8762, 0.4819, 1.625e-07, 3.683e-13, 1.0, 4.421e-07, 3.683e-13, 1.0, 4.421e-07, 3.683e-13, 1.0, 4.421e-07, 0.0, 1.0, 4.405e-07, 0.0, 1.0, 4.405e-07, 0.0, 1.0, 4.405e-07, 0.8671, 0.4905, 0.08685, 0.7468, 0.665, -0.002326, 0.7789, 0.6091, 0.1494, 0.8671, 0.4905, 0.08685, 0.8677, 0.4899, -0.0847, 0.7468, 0.665, -0.002296, -0.875, 0.484, -0.01263, -0.8762, 0.4819, 1.625e-07, -0.8751, 0.4838, 0.01173, -0.875, 0.484, -0.01263, -0.8762, 0.482, 2.129e-07, -0.8762, 0.4819, 1.625e-07, 0.002361, -0.9999, 0.01263, -0.1466, -0.9779, -0.1494, 0.2111, -0.9775, -0.002307, 0.002363, -0.9999, 0.01263, -0.002202, -0.9999, 0.01173, -0.1466, -0.9779, -0.1494, 0.01263, -0.9999, -0.002361, -0.1494, -0.9779, 0.1466, -0.002307, -0.9775, -0.2111, 0.01263, -0.9999, -0.002362, 0.01173, -0.9999, 0.002202, -0.1494, -0.9779, 0.1466, 0.01263, -0.9999, -0.002361, -0.1494, -0.9779, 0.1466, -0.002307, -0.9775, -0.2111, 0.01263, -0.9999, -0.002362, 0.01173, -0.9999, 0.002202, -0.1494, -0.9779, 0.1466, 0.002361, -0.9999, 0.01263, -0.1466, -0.9779, -0.1494, 0.2111, -0.9775, -0.002307, 0.002363, -0.9999, 0.01263, -0.002202, -0.9999, 0.01173, -0.1466, -0.9779, -0.1494, 0.01263, -0.9999, -0.002361, -0.1494, -0.9779, 0.1466, -0.002307, -0.9775, -0.2111, 0.01263, -0.9999, -0.002362, 0.01173, -0.9999, 0.002201, -0.1494, -0.9779, 0.1466, 0.002361, -0.9999, 0.01263, -0.1466, -0.9779, -0.1494, 0.2111, -0.9775, -0.002307, 0.002363, -0.9999, 0.01263, -0.002202, -0.9999, 0.01173, -0.1466, -0.9779, -0.1494, 0.002361, -0.9999, 0.01263, -0.1466, -0.9779, -0.1494, 0.2111, -0.9775, -0.002307, 0.002363, -0.9999, 0.01263, -0.002202, -0.9999, 0.01173, -0.1466, -0.9779, -0.1494, 0.01263, -0.9999, -0.002361, -0.1494, -0.9779, 0.1466, -0.002307, -0.9775, -0.2111, 0.01263, -0.9999, -0.002362, 0.01173, -0.9999, 0.002202, -0.1494, -0.9779, 0.1466])] * 3)])

# ---- objects
ob_platform_full_folktails = bpy.data.objects.new('Platform_Full_Folktails', me_scene)

# ---- transforms, parenting, visibility, modifiers, constraints
ob_platform_full_folktails.location = (1.0, 0.0, 1.0)
ob_platform_full_folktails.rotation_euler = (1.571, 0.0, 0.0)
ob_platform_full_folktails.scale = (0.01, 0.01, 0.01)
ob_platform_full_folktails.color = (0.8, 0.8, 0.8, 1.0)

# ---- collection membership
col_collection.objects.link(ob_platform_full_folktails)

# ---- scene / render settings (as saved in the file)
scene.frame_start = 1; scene.frame_end = 250; scene.frame_set(1)
scene.render.engine = 'BLENDER_EEVEE_NEXT'
scene.render.fps = 25
scene.cycles.sampling_pattern = 'TABULATED_SOBOL'
scene.cycles.use_light_tree = False
scene.view_settings.view_transform = 'Filmic'
bpy.context.view_layer.update()

# ---- added for rendering (the .blend has no active camera and no usable light): camera, sun
cam_auto = bpy.data.cameras.new('AutoCamera')
cam_auto.lens = 50.0
cam_auto.sensor_width = 36.0
cam_auto.clip_end = 1000.0
ob_auto_camera = bpy.data.objects.new('AutoCamera', cam_auto)
scene.collection.objects.link(ob_auto_camera)
ob_auto_camera.location = (1.15721, -2.46523, 1.81488)
ob_auto_camera.rotation_euler = (1.09748, -7.21219e-08, 0.694738)
scene.camera = ob_auto_camera
light_auto_sun = bpy.data.lights.new('AutoSun', 'SUN')
light_auto_sun.energy = 3.0
light_auto_sun.angle = 0.0523599
ob_auto_sun = bpy.data.objects.new('AutoSun', light_auto_sun)
scene.collection.objects.link(ob_auto_sun)
ob_auto_sun.rotation_euler = (0.872665, 0.174533, 0.523599)
bpy.context.view_layer.update()
